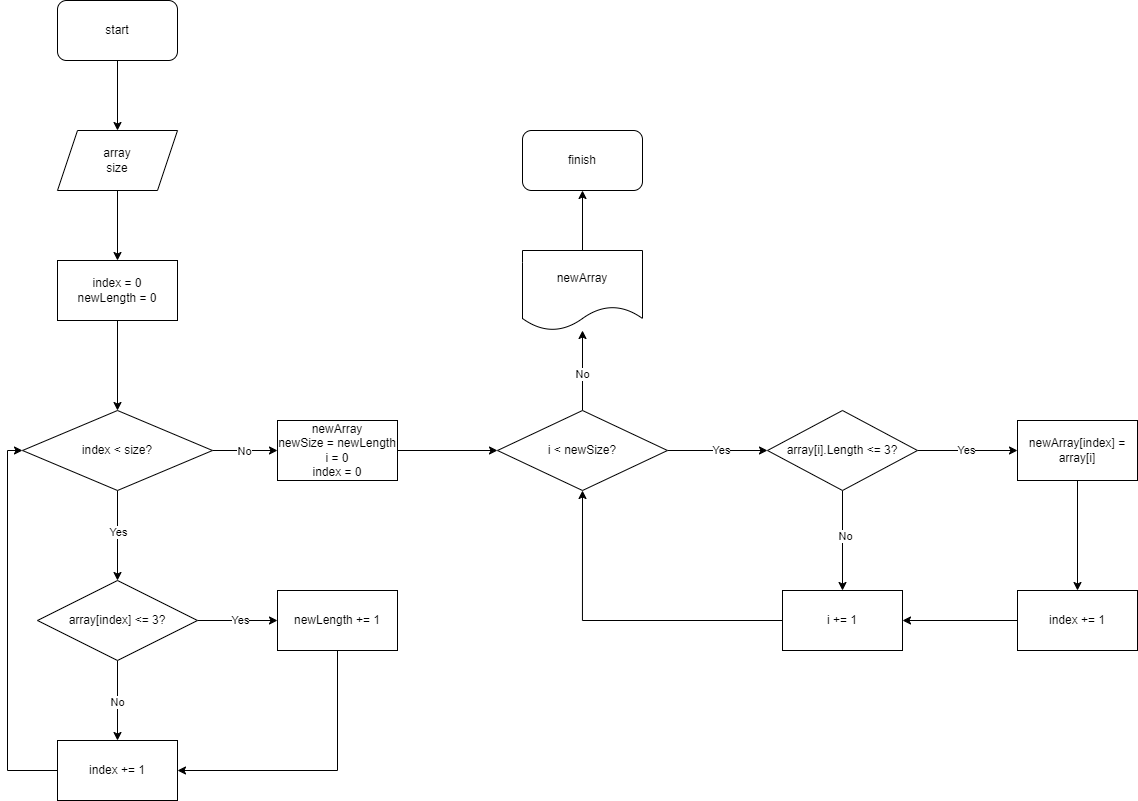

The diagram above was exported from draw.io. Its source (the exported page's mxGraphModel, read from the mxfile embedded in the PNG):
<mxGraphModel dx="934" dy="544" grid="1" gridSize="10" guides="1" tooltips="1" connect="1" arrows="1" fold="1" page="1" pageScale="1" pageWidth="827" pageHeight="1169" math="0" shadow="0">
  <root>
    <mxCell id="0" />
    <mxCell id="1" parent="0" />
    <mxCell id="T2i0BL_zeNc_pUla8K4f-4" value="" style="edgeStyle=orthogonalEdgeStyle;rounded=0;orthogonalLoop=1;jettySize=auto;html=1;" edge="1" parent="1" source="T2i0BL_zeNc_pUla8K4f-1" target="T2i0BL_zeNc_pUla8K4f-2">
      <mxGeometry relative="1" as="geometry" />
    </mxCell>
    <mxCell id="T2i0BL_zeNc_pUla8K4f-1" value="array&lt;br&gt;size" style="shape=parallelogram;perimeter=parallelogramPerimeter;whiteSpace=wrap;html=1;fixedSize=1;" vertex="1" parent="1">
      <mxGeometry x="150" y="130" width="120" height="60" as="geometry" />
    </mxCell>
    <mxCell id="T2i0BL_zeNc_pUla8K4f-15" value="" style="edgeStyle=orthogonalEdgeStyle;rounded=0;orthogonalLoop=1;jettySize=auto;html=1;" edge="1" parent="1" source="T2i0BL_zeNc_pUla8K4f-2" target="T2i0BL_zeNc_pUla8K4f-13">
      <mxGeometry relative="1" as="geometry" />
    </mxCell>
    <mxCell id="T2i0BL_zeNc_pUla8K4f-2" value="index = 0&lt;br&gt;newLength = 0" style="rounded=0;whiteSpace=wrap;html=1;" vertex="1" parent="1">
      <mxGeometry x="150" y="260" width="120" height="60" as="geometry" />
    </mxCell>
    <mxCell id="T2i0BL_zeNc_pUla8K4f-7" value="" style="edgeStyle=orthogonalEdgeStyle;rounded=0;orthogonalLoop=1;jettySize=auto;html=1;" edge="1" parent="1" source="T2i0BL_zeNc_pUla8K4f-3" target="T2i0BL_zeNc_pUla8K4f-6">
      <mxGeometry relative="1" as="geometry" />
    </mxCell>
    <mxCell id="T2i0BL_zeNc_pUla8K4f-8" value="No" style="edgeLabel;html=1;align=center;verticalAlign=middle;resizable=0;points=[];" vertex="1" connectable="0" parent="T2i0BL_zeNc_pUla8K4f-7">
      <mxGeometry x="0.0167" y="-1" relative="1" as="geometry">
        <mxPoint as="offset" />
      </mxGeometry>
    </mxCell>
    <mxCell id="T2i0BL_zeNc_pUla8K4f-17" value="" style="edgeStyle=orthogonalEdgeStyle;rounded=0;orthogonalLoop=1;jettySize=auto;html=1;" edge="1" parent="1" source="T2i0BL_zeNc_pUla8K4f-3" target="T2i0BL_zeNc_pUla8K4f-10">
      <mxGeometry relative="1" as="geometry" />
    </mxCell>
    <mxCell id="T2i0BL_zeNc_pUla8K4f-18" value="Yes" style="edgeLabel;html=1;align=center;verticalAlign=middle;resizable=0;points=[];" vertex="1" connectable="0" parent="T2i0BL_zeNc_pUla8K4f-17">
      <mxGeometry x="0.05" y="1" relative="1" as="geometry">
        <mxPoint as="offset" />
      </mxGeometry>
    </mxCell>
    <mxCell id="T2i0BL_zeNc_pUla8K4f-3" value="array[index] &amp;lt;= 3?" style="rhombus;whiteSpace=wrap;html=1;" vertex="1" parent="1">
      <mxGeometry x="130" y="580" width="160" height="80" as="geometry" />
    </mxCell>
    <mxCell id="T2i0BL_zeNc_pUla8K4f-9" style="edgeStyle=orthogonalEdgeStyle;rounded=0;orthogonalLoop=1;jettySize=auto;html=1;exitX=0;exitY=0.5;exitDx=0;exitDy=0;entryX=0;entryY=0.5;entryDx=0;entryDy=0;" edge="1" parent="1" source="T2i0BL_zeNc_pUla8K4f-6" target="T2i0BL_zeNc_pUla8K4f-13">
      <mxGeometry relative="1" as="geometry">
        <mxPoint x="160" y="560" as="targetPoint" />
        <Array as="points">
          <mxPoint x="100" y="770" />
          <mxPoint x="100" y="450" />
        </Array>
      </mxGeometry>
    </mxCell>
    <mxCell id="T2i0BL_zeNc_pUla8K4f-6" value="index += 1" style="rounded=0;whiteSpace=wrap;html=1;" vertex="1" parent="1">
      <mxGeometry x="150" y="740" width="120" height="60" as="geometry" />
    </mxCell>
    <mxCell id="T2i0BL_zeNc_pUla8K4f-12" style="edgeStyle=orthogonalEdgeStyle;rounded=0;orthogonalLoop=1;jettySize=auto;html=1;entryX=1;entryY=0.5;entryDx=0;entryDy=0;" edge="1" parent="1" source="T2i0BL_zeNc_pUla8K4f-10" target="T2i0BL_zeNc_pUla8K4f-6">
      <mxGeometry relative="1" as="geometry">
        <Array as="points">
          <mxPoint x="430" y="770" />
        </Array>
      </mxGeometry>
    </mxCell>
    <mxCell id="T2i0BL_zeNc_pUla8K4f-10" value="newLength += 1" style="rounded=0;whiteSpace=wrap;html=1;" vertex="1" parent="1">
      <mxGeometry x="370" y="590" width="120" height="60" as="geometry" />
    </mxCell>
    <mxCell id="T2i0BL_zeNc_pUla8K4f-14" value="" style="edgeStyle=orthogonalEdgeStyle;rounded=0;orthogonalLoop=1;jettySize=auto;html=1;" edge="1" parent="1" source="T2i0BL_zeNc_pUla8K4f-13" target="T2i0BL_zeNc_pUla8K4f-3">
      <mxGeometry relative="1" as="geometry" />
    </mxCell>
    <mxCell id="T2i0BL_zeNc_pUla8K4f-19" value="Yes" style="edgeLabel;html=1;align=center;verticalAlign=middle;resizable=0;points=[];" vertex="1" connectable="0" parent="T2i0BL_zeNc_pUla8K4f-14">
      <mxGeometry x="-0.0889" relative="1" as="geometry">
        <mxPoint as="offset" />
      </mxGeometry>
    </mxCell>
    <mxCell id="T2i0BL_zeNc_pUla8K4f-21" value="" style="edgeStyle=orthogonalEdgeStyle;rounded=0;orthogonalLoop=1;jettySize=auto;html=1;" edge="1" parent="1" source="T2i0BL_zeNc_pUla8K4f-13" target="T2i0BL_zeNc_pUla8K4f-20">
      <mxGeometry relative="1" as="geometry" />
    </mxCell>
    <mxCell id="T2i0BL_zeNc_pUla8K4f-22" value="No" style="edgeLabel;html=1;align=center;verticalAlign=middle;resizable=0;points=[];" vertex="1" connectable="0" parent="T2i0BL_zeNc_pUla8K4f-21">
      <mxGeometry x="-0.0154" relative="1" as="geometry">
        <mxPoint as="offset" />
      </mxGeometry>
    </mxCell>
    <mxCell id="T2i0BL_zeNc_pUla8K4f-13" value="index &amp;lt; size?" style="rhombus;whiteSpace=wrap;html=1;" vertex="1" parent="1">
      <mxGeometry x="115" y="410" width="190" height="80" as="geometry" />
    </mxCell>
    <mxCell id="T2i0BL_zeNc_pUla8K4f-24" value="" style="edgeStyle=orthogonalEdgeStyle;rounded=0;orthogonalLoop=1;jettySize=auto;html=1;" edge="1" parent="1" source="T2i0BL_zeNc_pUla8K4f-20" target="T2i0BL_zeNc_pUla8K4f-23">
      <mxGeometry relative="1" as="geometry" />
    </mxCell>
    <mxCell id="T2i0BL_zeNc_pUla8K4f-20" value="newArray&lt;br&gt;newSize = newLength&lt;br&gt;i = 0&lt;br&gt;index = 0" style="rounded=0;whiteSpace=wrap;html=1;" vertex="1" parent="1">
      <mxGeometry x="370" y="420" width="120" height="60" as="geometry" />
    </mxCell>
    <mxCell id="T2i0BL_zeNc_pUla8K4f-26" value="" style="edgeStyle=orthogonalEdgeStyle;rounded=0;orthogonalLoop=1;jettySize=auto;html=1;" edge="1" parent="1" source="T2i0BL_zeNc_pUla8K4f-23" target="T2i0BL_zeNc_pUla8K4f-25">
      <mxGeometry relative="1" as="geometry" />
    </mxCell>
    <mxCell id="T2i0BL_zeNc_pUla8K4f-27" value="Yes" style="edgeLabel;html=1;align=center;verticalAlign=middle;resizable=0;points=[];" vertex="1" connectable="0" parent="T2i0BL_zeNc_pUla8K4f-26">
      <mxGeometry x="0.0533" y="1" relative="1" as="geometry">
        <mxPoint as="offset" />
      </mxGeometry>
    </mxCell>
    <mxCell id="T2i0BL_zeNc_pUla8K4f-41" value="" style="edgeStyle=orthogonalEdgeStyle;rounded=0;orthogonalLoop=1;jettySize=auto;html=1;" edge="1" parent="1" source="T2i0BL_zeNc_pUla8K4f-23" target="T2i0BL_zeNc_pUla8K4f-40">
      <mxGeometry relative="1" as="geometry" />
    </mxCell>
    <mxCell id="T2i0BL_zeNc_pUla8K4f-42" value="No" style="edgeLabel;html=1;align=center;verticalAlign=middle;resizable=0;points=[];" vertex="1" connectable="0" parent="T2i0BL_zeNc_pUla8K4f-41">
      <mxGeometry x="-0.1" y="1" relative="1" as="geometry">
        <mxPoint as="offset" />
      </mxGeometry>
    </mxCell>
    <mxCell id="T2i0BL_zeNc_pUla8K4f-23" value="i &amp;lt; newSize?" style="rhombus;whiteSpace=wrap;html=1;" vertex="1" parent="1">
      <mxGeometry x="590" y="410" width="170" height="80" as="geometry" />
    </mxCell>
    <mxCell id="T2i0BL_zeNc_pUla8K4f-29" value="" style="edgeStyle=orthogonalEdgeStyle;rounded=0;orthogonalLoop=1;jettySize=auto;html=1;" edge="1" parent="1" source="T2i0BL_zeNc_pUla8K4f-25" target="T2i0BL_zeNc_pUla8K4f-28">
      <mxGeometry relative="1" as="geometry" />
    </mxCell>
    <mxCell id="T2i0BL_zeNc_pUla8K4f-30" value="No" style="edgeLabel;html=1;align=center;verticalAlign=middle;resizable=0;points=[];" vertex="1" connectable="0" parent="T2i0BL_zeNc_pUla8K4f-29">
      <mxGeometry x="-0.0933" y="2" relative="1" as="geometry">
        <mxPoint as="offset" />
      </mxGeometry>
    </mxCell>
    <mxCell id="T2i0BL_zeNc_pUla8K4f-33" value="" style="edgeStyle=orthogonalEdgeStyle;rounded=0;orthogonalLoop=1;jettySize=auto;html=1;" edge="1" parent="1" source="T2i0BL_zeNc_pUla8K4f-25" target="T2i0BL_zeNc_pUla8K4f-32">
      <mxGeometry relative="1" as="geometry" />
    </mxCell>
    <mxCell id="T2i0BL_zeNc_pUla8K4f-35" value="Yes" style="edgeLabel;html=1;align=center;verticalAlign=middle;resizable=0;points=[];" vertex="1" connectable="0" parent="T2i0BL_zeNc_pUla8K4f-33">
      <mxGeometry x="-0.0267" y="1" relative="1" as="geometry">
        <mxPoint as="offset" />
      </mxGeometry>
    </mxCell>
    <mxCell id="T2i0BL_zeNc_pUla8K4f-25" value="array[i].Length &amp;lt;= 3?" style="rhombus;whiteSpace=wrap;html=1;" vertex="1" parent="1">
      <mxGeometry x="860" y="410" width="150" height="80" as="geometry" />
    </mxCell>
    <mxCell id="T2i0BL_zeNc_pUla8K4f-31" style="edgeStyle=orthogonalEdgeStyle;rounded=0;orthogonalLoop=1;jettySize=auto;html=1;exitX=0;exitY=0.5;exitDx=0;exitDy=0;entryX=0.5;entryY=1;entryDx=0;entryDy=0;" edge="1" parent="1" source="T2i0BL_zeNc_pUla8K4f-28" target="T2i0BL_zeNc_pUla8K4f-23">
      <mxGeometry relative="1" as="geometry" />
    </mxCell>
    <mxCell id="T2i0BL_zeNc_pUla8K4f-28" value="i += 1" style="rounded=0;whiteSpace=wrap;html=1;" vertex="1" parent="1">
      <mxGeometry x="875" y="590" width="120" height="60" as="geometry" />
    </mxCell>
    <mxCell id="T2i0BL_zeNc_pUla8K4f-38" value="" style="edgeStyle=orthogonalEdgeStyle;rounded=0;orthogonalLoop=1;jettySize=auto;html=1;" edge="1" parent="1" source="T2i0BL_zeNc_pUla8K4f-32" target="T2i0BL_zeNc_pUla8K4f-37">
      <mxGeometry relative="1" as="geometry" />
    </mxCell>
    <mxCell id="T2i0BL_zeNc_pUla8K4f-32" value="newArray[index] = array[i]" style="rounded=0;whiteSpace=wrap;html=1;" vertex="1" parent="1">
      <mxGeometry x="1110" y="420" width="120" height="60" as="geometry" />
    </mxCell>
    <mxCell id="T2i0BL_zeNc_pUla8K4f-39" value="" style="edgeStyle=orthogonalEdgeStyle;rounded=0;orthogonalLoop=1;jettySize=auto;html=1;" edge="1" parent="1" source="T2i0BL_zeNc_pUla8K4f-37" target="T2i0BL_zeNc_pUla8K4f-28">
      <mxGeometry relative="1" as="geometry" />
    </mxCell>
    <mxCell id="T2i0BL_zeNc_pUla8K4f-37" value="index += 1" style="rounded=0;whiteSpace=wrap;html=1;" vertex="1" parent="1">
      <mxGeometry x="1110" y="590" width="120" height="60" as="geometry" />
    </mxCell>
    <mxCell id="T2i0BL_zeNc_pUla8K4f-46" value="" style="edgeStyle=orthogonalEdgeStyle;rounded=0;orthogonalLoop=1;jettySize=auto;html=1;" edge="1" parent="1" source="T2i0BL_zeNc_pUla8K4f-40" target="T2i0BL_zeNc_pUla8K4f-45">
      <mxGeometry relative="1" as="geometry" />
    </mxCell>
    <mxCell id="T2i0BL_zeNc_pUla8K4f-40" value="newArray" style="shape=document;whiteSpace=wrap;html=1;boundedLbl=1;" vertex="1" parent="1">
      <mxGeometry x="615" y="250" width="120" height="80" as="geometry" />
    </mxCell>
    <mxCell id="T2i0BL_zeNc_pUla8K4f-44" value="" style="edgeStyle=orthogonalEdgeStyle;rounded=0;orthogonalLoop=1;jettySize=auto;html=1;" edge="1" parent="1" source="T2i0BL_zeNc_pUla8K4f-43" target="T2i0BL_zeNc_pUla8K4f-1">
      <mxGeometry relative="1" as="geometry" />
    </mxCell>
    <mxCell id="T2i0BL_zeNc_pUla8K4f-43" value="start" style="rounded=1;whiteSpace=wrap;html=1;" vertex="1" parent="1">
      <mxGeometry x="150" width="120" height="60" as="geometry" />
    </mxCell>
    <mxCell id="T2i0BL_zeNc_pUla8K4f-45" value="finish" style="rounded=1;whiteSpace=wrap;html=1;" vertex="1" parent="1">
      <mxGeometry x="615" y="130" width="120" height="60" as="geometry" />
    </mxCell>
  </root>
</mxGraphModel>